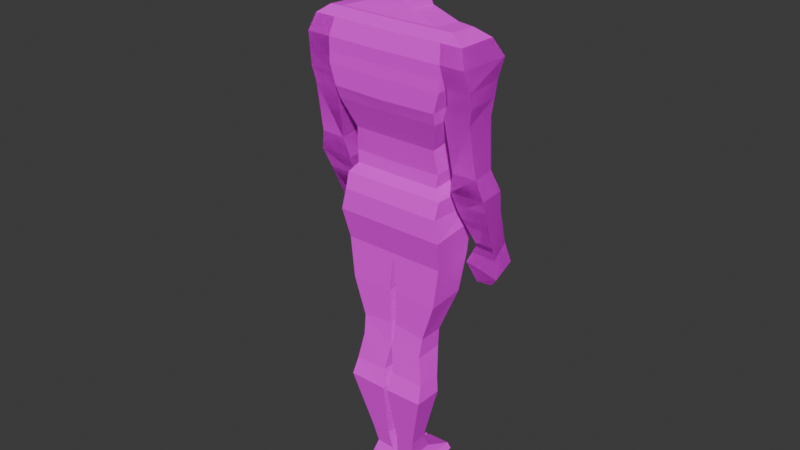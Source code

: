 # Source: character.blend  (saved by Blender 4.5.88; exported with 4.5.12 LTS)
import bpy
from mathutils import Matrix  # noqa: F401  (used for matrix-valued properties, if any)

bpy.ops.wm.read_factory_settings(use_empty=True)
scene = bpy.context.scene
scene.name = 'Scene'

# ---- collections
col_collection = bpy.data.collections.new('Collection'); scene.collection.children.link(col_collection)

# ---- images (referenced by path relative to the original .blend; pixels are not part of the script)
import os
ASSET_DIR = os.environ.get("B2B_ASSET_DIR", "")  # directory of the original .blend (textures are referenced by path, not embedded)
HERE = os.path.dirname(os.path.abspath(__file__))  # packed textures are extracted next to this script under _unpacked/

def load_image(name, relpath, width, height, colorspace="sRGB"):
    """Load a texture the original file referenced (path relative to the .blend, or extracted next to this script)."""
    p = next((c for c in (os.path.join(HERE, relpath), os.path.join(ASSET_DIR, relpath)) if relpath and os.path.exists(c)), "")
    if p:
        img = bpy.data.images.load(p, check_existing=True)
        img.name = name
    else:  # same state as the original file: an image datablock whose file is absent (Cycles renders it pink)
        img = bpy.data.images.new(name, width, height)
        img.source = "FILE"
        img.filepath = "//" + (relpath or name)
    img.colorspace_settings.name = colorspace
    return img
img_suit_jpg = load_image('suit.jpg', 'suit.jpg', 1024, 1024, 'sRGB')

# ---- materials (node trees are filled in below, after node groups)
mat_material = bpy.data.materials.new('Material')
mat_material.alpha_threshold = 0.0
mat_material.roughness = 0.5
mat_material.line_color = (0.0, 0.0, 0.0, 1.0)

# ---- node groups
ng_smooth_by_angle = bpy.data.node_groups.new('Smooth by Angle', 'GeometryNodeTree')
_s = ng_smooth_by_angle.interface.new_socket(name='Mesh', in_out='OUTPUT', socket_type='NodeSocketGeometry')
_s = ng_smooth_by_angle.interface.new_socket(name='Mesh', in_out='INPUT', socket_type='NodeSocketGeometry')
_s = ng_smooth_by_angle.interface.new_socket(name='Angle', in_out='INPUT', socket_type='NodeSocketFloat')
_s.subtype = 'ANGLE'
_s.default_value = 0.5236
_s.min_value = 0.0
_s.max_value = 3.142
_s.description = 'Maximum face angle for smooth edges'
_s = ng_smooth_by_angle.interface.new_socket(name='Ignore Sharpness', in_out='INPUT', socket_type='NodeSocketBool')
_s.force_non_field = True
ng_smooth_by_angle.description = 'Set the sharpness of mesh edges based on the angle between the neighboring faces'
ng_smooth_by_angle.is_modifier = True
_N = ng_smooth_by_angle.nodes; _L = ng_smooth_by_angle.links
n0 = _N.new('GeometryNodeSetShadeSmooth'); n0.name = 'Set Shade Smooth'; n0.location = (120, -80)
n0.domain = 'EDGE'
n1 = _N.new('GeometryNodeSetShadeSmooth'); n1.name = 'Set Shade Smooth.001'; n1.location = (300, -80)
n2 = _N.new('NodeGroupOutput'); n2.name = 'Group Output'; n2.location = (480, -80)
n3 = _N.new('GeometryNodeInputMeshEdgeAngle'); n3.name = 'Edge Angle'; n3.location = (-440, -240)
n4 = _N.new('NodeGroupInput'); n4.name = 'Group Input'; n4.location = (-80, -80)
n5 = _N.new('GeometryNodeInputEdgeSmooth'); n5.name = 'Is Edge Smooth'; n5.location = (-260, -120)
n6 = _N.new('GeometryNodeInputShadeSmooth'); n6.name = 'Is Shade Smooth'; n6.location = (-440, -397)
n7 = _N.new('FunctionNodeCompare'); n7.name = 'Compare'; n7.location = (-260, -260)
n7.operation = 'LESS_EQUAL'
n7.inputs[6].default_value = (0.0, 0.0, 0.0, 0.0)
n7.inputs[7].default_value = (0.0, 0.0, 0.0, 0.0)
n8 = _N.new('FunctionNodeBooleanMath'); n8.name = 'Boolean Math.001'; n8.location = (-80, -260)
n9 = _N.new('NodeGroupInput'); n9.name = 'Group Input.001'; n9.location = (-440, -329)
n10 = _N.new('NodeGroupInput'); n10.name = 'Group Input.002'; n10.location = (-259, -189)
n11 = _N.new('FunctionNodeBooleanMath'); n11.name = 'Boolean Math'; n11.location = (-80, -149)
n11.operation = 'OR'
n12 = _N.new('FunctionNodeBooleanMath'); n12.name = 'Boolean Math.002'; n12.location = (-260, -380)
n12.operation = 'OR'
n13 = _N.new('NodeGroupInput'); n13.name = 'Group Input.003'; n13.location = (-440, -460)
_L.new(n3.outputs[0], n7.inputs[0])
_L.new(n1.outputs[0], n2.inputs[0])
_L.new(n9.outputs[1], n7.inputs[1])
_L.new(n7.outputs[0], n8.inputs[0])
_L.new(n4.outputs[0], n0.inputs[0])
_L.new(n0.outputs[0], n1.inputs[0])
_L.new(n8.outputs[0], n0.inputs[2])
_L.new(n10.outputs[2], n11.inputs[1])
_L.new(n5.outputs[0], n11.inputs[0])
_L.new(n11.outputs[0], n0.inputs[1])
_L.new(n13.outputs[2], n12.inputs[1])
_L.new(n6.outputs[0], n12.inputs[0])
_L.new(n12.outputs[0], n8.inputs[1])
n2.is_active_output = True

# ---- material node trees
mat_material.use_nodes = True; mat_material.node_tree.nodes.clear()
_N = mat_material.node_tree.nodes; _L = mat_material.node_tree.links
n0 = _N.new('ShaderNodeOutputMaterial'); n0.name = 'Material Output'; n0.location = (200, 100)
n1 = _N.new('ShaderNodeBsdfPrincipled'); n1.name = 'Principled BSDF'; n1.location = (-200, 100)
n1.inputs[2].default_value = 1.0
n1.inputs[3].default_value = 1.45
n2 = _N.new('ShaderNodeTexImage'); n2.name = 'Image Texture'; n2.location = (-490, 80)
n2.image = img_suit_jpg
n2.interpolation = 'Closest'
_L.new(n1.outputs[0], n0.inputs[0])
_L.new(n2.outputs[0], n1.inputs[0])
n0.is_active_output = True

# ---- world
world_world = bpy.data.worlds.new('World'); scene.world = world_world
world_world.use_nodes = True; world_world.node_tree.nodes.clear()
_N = world_world.node_tree.nodes; _L = world_world.node_tree.links
n0 = _N.new('ShaderNodeOutputWorld'); n0.name = 'World Output'; n0.location = (200, 100)
n1 = _N.new('ShaderNodeBackground'); n1.name = 'Background'; n1.location = (-200, 100)
n1.inputs[0].default_value = (0.05088, 0.05088, 0.05088, 1.0)
_L.new(n1.outputs[0], n0.inputs[0])
n0.is_active_output = True
world_world.color = (0.05088, 0.05088, 0.05088)
world_world.sun_shadow_jitter_overblur = 0.0

# ---- meshes
me_cube = bpy.data.meshes.new('Cube')
me_cube.from_pydata([(0.1411, 0.107, 1.356), (0.3709, 0.09945, 1.225), (0.1411, -0.07088, 1.366), (0.3709, -0.1115, 1.237), (4.876e-09, -0.1115, 1.233), (-4.678e-09, 0.107, 1.366), (3.098e-09, -0.07088, 1.375), (-4.347e-09, 0.09945, 1.221), (0.4816, 0.09945, 1.214), (0.4816, -0.1115, 1.227), (4.876e-09, -0.1115, 1.223), (-4.347e-09, 0.09945, 1.211), (0.5804, 0.1609, 1.154), (0.5804, -0.1446, 1.16), (6.322e-09, -0.1446, 1.156), (-7.034e-09, 0.1609, 1.15), (0.6244, 0.2356, 1.026), (0.6244, -0.1768, 1.037), (7.728e-09, -0.1768, 1.033), (-1.03e-08, 0.2356, 1.022), (0.4439, -0.1768, 1.037), (0.4219, -0.1446, 1.16), (0.4219, 0.1609, 1.155), (0.4439, 0.2356, 1.026), (0.6189, 0.1772, 0.8961), (0.6447, -0.1451, 0.8906), (0.473, -0.1451, 0.8888), (0.4472, 0.1772, 0.8943), (7.645e-09, -0.1749, 0.9386), (-1.311e-08, 0.2999, 0.9166), (0.445, -0.1749, 0.9394), (0.445, 0.2999, 0.9174), (7.769e-09, -0.1777, 0.8539), (-1.378e-08, 0.3152, 0.8195), (0.4426, -0.1777, 0.8602), (0.4282, 0.3152, 0.8274), (7.645e-09, -0.1749, 0.7085), (-1.323e-08, 0.3028, 0.747), (0.4011, -0.1749, 0.718), (0.4083, 0.3028, 0.7533), (6.364e-09, -0.1456, 0.6275), (-1.278e-08, 0.2924, 0.6357), (0.3908, -0.1456, 0.6298), (0.3908, 0.2924, 0.6381), (6.364e-09, -0.1456, 0.6275), (-1.278e-08, 0.2924, 0.6339), (0.3908, -0.1456, 0.6298), (0.3908, 0.2924, 0.6403), (2.685e-09, -0.06143, 0.418), (-1.195e-08, 0.2734, 0.4601), (0.3188, -0.06143, 0.4188), (0.3188, 0.2734, 0.4642), (1.61e-09, -0.03684, 0.2394), (-1.27e-08, 0.2905, 0.2696), (0.3386, -0.03684, 0.2458), (0.3386, 0.2905, 0.276), (1.9e-09, -0.04346, 0.1524), (-1.249e-08, 0.2857, 0.1743), (0.3295, -0.04346, 0.1531), (0.3295, 0.2857, 0.1751), (3.685e-09, -0.08431, 0.08319), (-1.22e-08, 0.2791, 0.08243), (0.3848, -0.08431, 0.08392), (0.3848, 0.2791, 0.08316), (0.6241, 0.1469, 0.7942), (0.65, -0.1318, 0.7859), (0.475, -0.1318, 0.7863), (0.4491, 0.1469, 0.7946), (0.6301, 0.1047, 0.6761), (0.6301, -0.1139, 0.672), (0.4345, -0.1139, 0.6907), (0.4345, 0.1047, 0.6949), (0.6419, 0.1085, 0.3242), (0.6419, -0.04956, 0.3036), (0.4606, -0.04956, 0.2981), (0.4606, 0.1085, 0.3187), (0.6821, 0.1671, 0.1676), (0.6821, -0.02024, 0.1539), (0.4275, -0.02024, 0.1503), (0.4275, 0.1671, 0.1641), (0.6661, 0.2012, 0.01897), (0.6661, 0.04878, -0.004391), (0.4393, 0.04878, -0.007935), (0.4393, 0.2012, 0.01543), (0.6431, 0.2876, -0.2074), (0.6431, 0.1763, -0.3013), (0.5191, 0.1748, -0.2975), (0.5191, 0.2861, -0.2036), (0.6352, 0.3152, -0.2764), (0.6352, 0.2038, -0.3703), (0.4543, 0.2019, -0.3654), (0.4543, 0.3132, -0.2715), (0.6543, 0.369, -0.434), (0.6543, 0.208, -0.5118), (0.4056, 0.2059, -0.4545), (0.4056, 0.3456, -0.3526), (0.5831, 0.3681, -0.5075), (0.5831, 0.2591, -0.6014), (0.4413, 0.285, -0.6328), (0.4413, 0.3625, -0.5871), (5.257e-09, -0.1203, -0.03135), (-1.113e-08, 0.2545, -0.04699), (0.3816, -0.1203, -0.03062), (0.3816, 0.2545, -0.04626), (5.614e-09, -0.1284, -0.1895), (-9.87e-09, 0.2258, -0.1566), (0.4139, -0.1284, -0.1888), (0.4139, 0.2258, -0.1559), (3.4e-09, -0.07777, -0.4155), (-1.03e-08, 0.2356, -0.3965), (0.3861, -0.07777, -0.4148), (0.3861, 0.2356, -0.3958), (0.0276, -0.08268, -0.7106), (0.0276, 0.2002, -0.6914), (0.3499, -0.08268, -0.7184), (0.3499, 0.2002, -0.6992), (0.01996, -0.07892, -0.9686), (0.01996, 0.1105, -0.9686), (0.258, -0.07892, -1.001), (0.258, 0.1105, -1.001), (0.004504, -0.101, -1.156), (0.004504, 0.1113, -1.152), (0.2509, -0.101, -1.144), (0.2509, 0.1113, -1.141), (0.03604, -0.1309, -1.341), (0.03604, 0.05533, -1.35), (0.2895, -0.1309, -1.353), (0.2895, 0.05533, -1.362), (0.01742, -0.1727, -1.479), (0.01742, 0.0443, -1.48), (0.3055, -0.1727, -1.474), (0.3055, 0.0443, -1.476), (0.04143, -0.09074, -1.933), (0.04143, 0.04114, -1.933), (0.1844, -0.09074, -1.929), (0.1844, 0.04114, -1.929), (0.02143, -0.06237, -2.081), (0.02143, 0.1341, -2.088), (0.1598, -0.06237, -2.074), (0.1598, 0.1341, -2.081), (0.00485, -0.08365, -2.215), (0.00485, 0.3414, -2.214), (0.2143, -0.08365, -2.21), (0.2143, 0.3414, -2.209), (0.1729, -0.09089, 1.304), (0.1729, 0.1033, 1.293), (-4.515e-09, 0.1033, 1.295), (3.973e-09, -0.09089, 1.305), (0.1871, 0.3348, -2.165), (0.01314, 0.3348, -2.172), (0.1871, -0.08494, -2.158), (0.01314, -0.08494, -2.164), (-0.1411, 0.107, 1.356), (-0.3709, 0.09945, 1.225), (-0.1411, -0.07088, 1.366), (-0.3709, -0.1115, 1.237), (-0.4816, 0.09945, 1.214), (-0.4816, -0.1115, 1.227), (-0.5804, 0.1609, 1.154), (-0.5804, -0.1446, 1.16), (-0.6244, 0.2356, 1.026), (-0.6244, -0.1768, 1.037), (-0.4439, -0.1768, 1.037), (-0.4219, -0.1446, 1.16), (-0.4219, 0.1609, 1.155), (-0.4439, 0.2356, 1.026), (-0.6189, 0.1772, 0.8961), (-0.6447, -0.1451, 0.8906), (-0.473, -0.1451, 0.8888), (-0.4472, 0.1772, 0.8943), (-0.445, -0.1749, 0.9394), (-0.445, 0.2999, 0.9174), (-0.4426, -0.1777, 0.8602), (-0.4282, 0.3152, 0.8274), (-0.4011, -0.1749, 0.718), (-0.4083, 0.3028, 0.7533), (-0.3908, -0.1456, 0.6298), (-0.3908, 0.2924, 0.6381), (-0.3908, -0.1456, 0.6298), (-0.3908, 0.2924, 0.6403), (-0.3188, -0.06143, 0.4188), (-0.3188, 0.2734, 0.4642), (-0.3386, -0.03684, 0.2458), (-0.3386, 0.2905, 0.276), (-0.3295, -0.04346, 0.1531), (-0.3295, 0.2857, 0.1751), (-0.3848, -0.08431, 0.08392), (-0.3848, 0.2791, 0.08316), (-0.6241, 0.1469, 0.7942), (-0.65, -0.1318, 0.7859), (-0.475, -0.1318, 0.7863), (-0.4491, 0.1469, 0.7946), (-0.6301, 0.1047, 0.6761), (-0.6301, -0.1139, 0.672), (-0.4345, -0.1139, 0.6907), (-0.4345, 0.1047, 0.6949), (-0.6419, 0.1085, 0.3242), (-0.6419, -0.04956, 0.3036), (-0.4606, -0.04956, 0.2981), (-0.4606, 0.1085, 0.3187), (-0.6821, 0.1671, 0.1676), (-0.6821, -0.02024, 0.1539), (-0.4275, -0.02024, 0.1503), (-0.4275, 0.1671, 0.1641), (-0.6661, 0.2012, 0.01897), (-0.6661, 0.04878, -0.004391), (-0.4393, 0.04878, -0.007935), (-0.4393, 0.2012, 0.01543), (-0.6431, 0.2876, -0.2074), (-0.6431, 0.1763, -0.3013), (-0.5191, 0.1748, -0.2975), (-0.5191, 0.2861, -0.2036), (-0.6352, 0.3152, -0.2764), (-0.6352, 0.2038, -0.3703), (-0.4543, 0.2019, -0.3654), (-0.4543, 0.3132, -0.2715), (-0.6543, 0.369, -0.434), (-0.6543, 0.208, -0.5118), (-0.4056, 0.2059, -0.4545), (-0.4056, 0.3456, -0.3526), (-0.5831, 0.3681, -0.5075), (-0.5831, 0.2591, -0.6014), (-0.4413, 0.285, -0.6328), (-0.4413, 0.3625, -0.5871), (-0.3816, -0.1203, -0.03062), (-0.3816, 0.2545, -0.04626), (-0.4139, -0.1284, -0.1888), (-0.4139, 0.2258, -0.1559), (-0.3861, -0.07777, -0.4148), (-0.3861, 0.2356, -0.3958), (-0.0276, -0.08268, -0.7106), (-0.0276, 0.2002, -0.6914), (-0.3499, -0.08268, -0.7184), (-0.3499, 0.2002, -0.6992), (-0.01996, -0.07892, -0.9686), (-0.01996, 0.1105, -0.9686), (-0.258, -0.07892, -1.001), (-0.258, 0.1105, -1.001), (-0.004504, -0.101, -1.156), (-0.004504, 0.1113, -1.152), (-0.2509, -0.101, -1.144), (-0.2509, 0.1113, -1.141), (-0.03604, -0.1309, -1.341), (-0.03604, 0.05533, -1.35), (-0.2895, -0.1309, -1.353), (-0.2895, 0.05533, -1.362), (-0.01742, -0.1727, -1.479), (-0.01742, 0.0443, -1.48), (-0.3055, -0.1727, -1.474), (-0.3055, 0.0443, -1.476), (-0.04143, -0.09074, -1.933), (-0.04143, 0.04114, -1.933), (-0.1844, -0.09074, -1.929), (-0.1844, 0.04114, -1.929), (-0.02143, -0.06237, -2.081), (-0.02143, 0.1341, -2.088), (-0.1598, -0.06237, -2.074), (-0.1598, 0.1341, -2.081), (-0.00485, -0.08365, -2.215), (-0.00485, 0.3414, -2.214), (-0.2143, -0.08365, -2.21), (-0.2143, 0.3414, -2.209), (-0.1729, -0.09089, 1.304), (-0.1729, 0.1033, 1.293), (-0.1871, 0.3348, -2.165), (-0.01314, 0.3348, -2.172), (-0.1871, -0.08494, -2.158), (-0.01314, -0.08494, -2.164)], [], [(5, 6, 2, 0), (145, 0, 2, 144), (3, 4, 10, 9), (146, 5, 0, 145), (144, 2, 6, 147), (11, 8, 12, 22, 15), (7, 1, 8, 11), (1, 3, 9, 8), (12, 13, 17, 16), (9, 10, 14, 21, 13), (8, 9, 13, 12), (16, 17, 25, 24), (22, 12, 16, 23), (21, 14, 18, 20), (13, 21, 20, 17), (15, 22, 23, 19), (20, 18, 28, 30), (27, 24, 64, 67), (23, 16, 24, 27), (20, 23, 27, 26), (17, 20, 26, 25), (31, 30, 34, 35), (19, 23, 31, 29), (23, 20, 30, 31), (33, 35, 39, 37), (30, 28, 32, 34), (29, 31, 35, 33), (38, 36, 40, 42), (35, 34, 38, 39), (34, 32, 36, 38), (42, 40, 44, 46), (37, 39, 43, 41), (39, 38, 42, 43), (46, 44, 48, 50), (41, 43, 47, 45), (43, 42, 46, 47), (51, 50, 54, 55), (45, 47, 51, 49), (47, 46, 50, 51), (55, 54, 58, 59), (50, 48, 52, 54), (49, 51, 55, 53), (58, 56, 60, 62), (54, 52, 56, 58), (53, 55, 59, 57), (62, 60, 100, 102), (57, 59, 63, 61), (59, 58, 62, 63), (67, 64, 68, 71), (25, 26, 66, 65), (26, 27, 67, 66), (24, 25, 65, 64), (71, 68, 72, 75), (65, 66, 70, 69), (66, 67, 71, 70), (64, 65, 69, 68), (74, 75, 79, 78), (69, 70, 74, 73), (70, 71, 75, 74), (68, 69, 73, 72), (79, 76, 80, 83), (72, 73, 77, 76), (75, 72, 76, 79), (73, 74, 78, 77), (81, 82, 86, 85), (77, 78, 82, 81), (78, 79, 83, 82), (76, 77, 81, 80), (86, 87, 91, 90), (82, 83, 87, 86), (80, 81, 85, 84), (83, 80, 84, 87), (91, 88, 92, 95), (84, 85, 89, 88), (87, 84, 88, 91), (85, 86, 90, 89), (94, 95, 99, 98), (89, 90, 94, 93), (90, 91, 95, 94), (88, 89, 93, 92), (98, 99, 96, 97), (92, 93, 97, 96), (95, 92, 96, 99), (93, 94, 98, 97), (101, 103, 107, 105), (61, 63, 103, 101), (63, 62, 102, 103), (106, 104, 108, 110), (103, 102, 106, 107), (102, 100, 104, 106), (110, 108, 112, 114), (105, 107, 111, 109), (107, 106, 110, 111), (114, 112, 116, 118), (109, 111, 115, 113), (111, 110, 114, 115), (108, 109, 113, 112), (118, 116, 120, 122), (113, 115, 119, 117), (115, 114, 118, 119), (112, 113, 117, 116), (123, 122, 126, 127), (117, 119, 123, 121), (119, 118, 122, 123), (116, 117, 121, 120), (126, 124, 128, 130), (120, 121, 125, 124), (122, 120, 124, 126), (121, 123, 127, 125), (129, 131, 135, 133), (125, 127, 131, 129), (127, 126, 130, 131), (124, 125, 129, 128), (134, 132, 136, 138), (131, 130, 134, 135), (128, 129, 133, 132), (130, 128, 132, 134), (149, 148, 143, 141), (133, 135, 139, 137), (135, 134, 138, 139), (132, 133, 137, 136), (140, 141, 143, 142), (148, 150, 142, 143), (151, 149, 141, 140), (150, 151, 140, 142), (3, 144, 147, 4), (7, 146, 145, 1), (1, 145, 144, 3), (138, 136, 151, 150), (136, 137, 149, 151), (139, 138, 150, 148), (137, 139, 148, 149), (5, 152, 154, 6), (263, 262, 154, 152), (155, 157, 10, 4), (146, 263, 152, 5), (262, 147, 6, 154), (11, 15, 164, 158, 156), (7, 11, 156, 153), (153, 156, 157, 155), (158, 160, 161, 159), (157, 159, 163, 14, 10), (156, 158, 159, 157), (160, 166, 167, 161), (164, 165, 160, 158), (163, 162, 18, 14), (159, 161, 162, 163), (15, 19, 165, 164), (162, 170, 28, 18), (169, 191, 188, 166), (165, 169, 166, 160), (162, 168, 169, 165), (161, 167, 168, 162), (171, 173, 172, 170), (19, 29, 171, 165), (165, 171, 170, 162), (33, 37, 175, 173), (170, 172, 32, 28), (29, 33, 173, 171), (174, 176, 40, 36), (173, 175, 174, 172), (172, 174, 36, 32), (176, 178, 44, 40), (37, 41, 177, 175), (175, 177, 176, 174), (178, 180, 48, 44), (41, 45, 179, 177), (177, 179, 178, 176), (181, 183, 182, 180), (45, 49, 181, 179), (179, 181, 180, 178), (183, 185, 184, 182), (180, 182, 52, 48), (49, 53, 183, 181), (184, 186, 60, 56), (182, 184, 56, 52), (53, 57, 185, 183), (186, 224, 100, 60), (57, 61, 187, 185), (185, 187, 186, 184), (191, 195, 192, 188), (167, 189, 190, 168), (168, 190, 191, 169), (166, 188, 189, 167), (195, 199, 196, 192), (189, 193, 194, 190), (190, 194, 195, 191), (188, 192, 193, 189), (198, 202, 203, 199), (193, 197, 198, 194), (194, 198, 199, 195), (192, 196, 197, 193), (203, 207, 204, 200), (196, 200, 201, 197), (199, 203, 200, 196), (197, 201, 202, 198), (205, 209, 210, 206), (201, 205, 206, 202), (202, 206, 207, 203), (200, 204, 205, 201), (210, 214, 215, 211), (206, 210, 211, 207), (204, 208, 209, 205), (207, 211, 208, 204), (215, 219, 216, 212), (208, 212, 213, 209), (211, 215, 212, 208), (209, 213, 214, 210), (218, 222, 223, 219), (213, 217, 218, 214), (214, 218, 219, 215), (212, 216, 217, 213), (222, 221, 220, 223), (216, 220, 221, 217), (219, 223, 220, 216), (217, 221, 222, 218), (101, 105, 227, 225), (61, 101, 225, 187), (187, 225, 224, 186), (226, 228, 108, 104), (225, 227, 226, 224), (224, 226, 104, 100), (228, 232, 230, 108), (105, 109, 229, 227), (227, 229, 228, 226), (232, 236, 234, 230), (109, 231, 233, 229), (229, 233, 232, 228), (108, 230, 231, 109), (236, 240, 238, 234), (231, 235, 237, 233), (233, 237, 236, 232), (230, 234, 235, 231), (241, 245, 244, 240), (235, 239, 241, 237), (237, 241, 240, 236), (234, 238, 239, 235), (244, 248, 246, 242), (238, 242, 243, 239), (240, 244, 242, 238), (239, 243, 245, 241), (247, 251, 253, 249), (243, 247, 249, 245), (245, 249, 248, 244), (242, 246, 247, 243), (252, 256, 254, 250), (249, 253, 252, 248), (246, 250, 251, 247), (248, 252, 250, 246), (265, 259, 261, 264), (251, 255, 257, 253), (253, 257, 256, 252), (250, 254, 255, 251), (258, 260, 261, 259), (264, 261, 260, 266), (267, 258, 259, 265), (266, 260, 258, 267), (155, 4, 147, 262), (7, 153, 263, 146), (153, 155, 262, 263), (256, 266, 267, 254), (254, 267, 265, 255), (257, 264, 266, 256), (255, 265, 264, 257)])
_uv = me_cube.uv_layers.new(name='UVMap')
_uv.uv.foreach_set('vector', [0.5213, 0.7351, 0.4718, 0.7351, 0.4718, 0.7089, 0.5213, 0.7089, 0.5144, 0.7156, 0.5155, 0.7274, 0.4659, 0.7292, 0.4603, 0.7177, 0.3272, 0.5941, 0.4305, 0.5934, 0.4305, 0.5915, 0.2964, 0.5922, 0.5216, 0.7192, 0.5216, 0.7325, 0.4823, 0.7307, 0.4734, 0.7189, 0.4597, 0.7098, 0.4686, 0.7214, 0.5079, 0.7232, 0.5079, 0.7102, 0.5085, 0.5586, 0.5085, 0.4692, 0.5256, 0.4509, 0.5256, 0.4803, 0.5256, 0.5586, 0.4141, 0.6489, 0.3108, 0.6496, 0.28, 0.6477, 0.4141, 0.647, 0.5085, 0.4898, 0.4497, 0.4898, 0.4497, 0.4692, 0.5085, 0.4692, 0.3977, 0.6339, 0.3126, 0.6349, 0.3036, 0.6121, 0.4185, 0.61, 0.3407, 0.5675, 0.4748, 0.5669, 0.4748, 0.5544, 0.3573, 0.5552, 0.3131, 0.5551, 0.5085, 0.4692, 0.4497, 0.4692, 0.4405, 0.4509, 0.5256, 0.4509, 0.4185, 0.61, 0.3036, 0.6121, 0.3124, 0.585, 0.4022, 0.586, 0.281, 0.5917, 0.2369, 0.5916, 0.2246, 0.5677, 0.2749, 0.5678, 0.3171, 0.5934, 0.4345, 0.595, 0.4356, 0.5722, 0.312, 0.5704, 0.3451, 0.5551, 0.3893, 0.5552, 0.3831, 0.5323, 0.3329, 0.5323, 0.5071, 0.6695, 0.3022, 0.6709, 0.2915, 0.6292, 0.5071, 0.6279, 0.312, 0.5704, 0.4356, 0.5722, 0.4364, 0.5547, 0.3125, 0.5523, 0.274, 0.5434, 0.2262, 0.5437, 0.2247, 0.5248, 0.2734, 0.5248, 0.2749, 0.5678, 0.2246, 0.5677, 0.2262, 0.5437, 0.274, 0.5434, 0.306, 0.6029, 0.4209, 0.6008, 0.4046, 0.5764, 0.3149, 0.5753, 0.3329, 0.5815, 0.3831, 0.5815, 0.375, 0.554, 0.3272, 0.5543, 0.4486, 0.5462, 0.3164, 0.5503, 0.3156, 0.5356, 0.4529, 0.5295, 0.5071, 0.6415, 0.2915, 0.6429, 0.291, 0.6077, 0.5071, 0.6074, 0.4307, 0.5664, 0.3159, 0.5684, 0.3164, 0.5503, 0.4486, 0.5462, 0.5071, 0.576, 0.2991, 0.5786, 0.3088, 0.5545, 0.5071, 0.5525, 0.3125, 0.5523, 0.4364, 0.5547, 0.4371, 0.5389, 0.3139, 0.5376, 0.5071, 0.6074, 0.291, 0.6077, 0.2991, 0.5786, 0.5071, 0.576, 0.3266, 0.5114, 0.4384, 0.512, 0.4391, 0.4969, 0.3303, 0.4951, 0.4529, 0.5295, 0.3156, 0.5356, 0.3164, 0.5092, 0.4494, 0.5157, 0.3139, 0.5376, 0.4371, 0.5389, 0.4384, 0.512, 0.3266, 0.5114, 0.4402, 0.4861, 0.4402, 0.5586, 0.4402, 0.5586, 0.4402, 0.4861, 0.5071, 0.5525, 0.3088, 0.5545, 0.3173, 0.5172, 0.5071, 0.5165, 0.4494, 0.5157, 0.3164, 0.5092, 0.3246, 0.4928, 0.4465, 0.4943, 0.3303, 0.4951, 0.4391, 0.4969, 0.4409, 0.4581, 0.3521, 0.4564, 0.5622, 0.5586, 0.5622, 0.4861, 0.5622, 0.4861, 0.5622, 0.5586, 0.5622, 0.4861, 0.4402, 0.4861, 0.4402, 0.4861, 0.5622, 0.4861, 0.4413, 0.4618, 0.348, 0.4536, 0.3549, 0.4215, 0.446, 0.4271, 0.5071, 0.5165, 0.3173, 0.5172, 0.3523, 0.4605, 0.5071, 0.4602, 0.4465, 0.4943, 0.3246, 0.4928, 0.348, 0.4536, 0.4413, 0.4618, 0.4312, 0.4616, 0.3401, 0.456, 0.3382, 0.4387, 0.4299, 0.4428, 0.3521, 0.4564, 0.4409, 0.4581, 0.4424, 0.4249, 0.3481, 0.4242, 0.5071, 0.4602, 0.3523, 0.4605, 0.3427, 0.4, 0.5071, 0.3979, 0.3514, 0.407, 0.4432, 0.4087, 0.4438, 0.3959, 0.3366, 0.3938, 0.3481, 0.4242, 0.4424, 0.4249, 0.4432, 0.4087, 0.3514, 0.407, 0.5071, 0.3979, 0.3427, 0.4, 0.3471, 0.3673, 0.5071, 0.3671, 0.3366, 0.3938, 0.4438, 0.3959, 0.4447, 0.3747, 0.3385, 0.3726, 0.5071, 0.3671, 0.3471, 0.3673, 0.3202, 0.3375, 0.5071, 0.3373, 0.5603, 0.5478, 0.4687, 0.5437, 0.4573, 0.5309, 0.5585, 0.5308, 0.2734, 0.5248, 0.2247, 0.5248, 0.223, 0.5028, 0.2775, 0.5063, 0.3272, 0.5543, 0.375, 0.554, 0.3745, 0.535, 0.3258, 0.5349, 0.3149, 0.5753, 0.4046, 0.5764, 0.3962, 0.5579, 0.3186, 0.5563, 0.4022, 0.586, 0.3124, 0.585, 0.3161, 0.5655, 0.3938, 0.5671, 0.2775, 0.5063, 0.223, 0.5028, 0.2197, 0.4375, 0.2702, 0.4365, 0.3258, 0.5349, 0.3745, 0.535, 0.3858, 0.5172, 0.3313, 0.5138, 0.3284, 0.6006, 0.406, 0.6022, 0.3943, 0.5836, 0.3334, 0.5829, 0.3938, 0.5671, 0.3161, 0.5655, 0.3211, 0.5444, 0.382, 0.5452, 0.3415, 0.4657, 0.3855, 0.4695, 0.4018, 0.4408, 0.3496, 0.4382, 0.3313, 0.5138, 0.3858, 0.5172, 0.3785, 0.4443, 0.328, 0.4454, 0.3236, 0.5386, 0.3844, 0.5393, 0.3855, 0.4695, 0.3415, 0.4657, 0.382, 0.5452, 0.3211, 0.5444, 0.339, 0.476, 0.3831, 0.4798, 0.2795, 0.4078, 0.2086, 0.4084, 0.213, 0.3808, 0.2762, 0.3802, 0.3645, 0.5631, 0.3205, 0.5593, 0.3286, 0.5315, 0.3808, 0.5341, 0.2702, 0.4365, 0.2197, 0.4375, 0.2086, 0.4084, 0.2795, 0.4078, 0.4092, 0.5717, 0.4597, 0.5707, 0.4689, 0.5432, 0.398, 0.5439, 0.4025, 0.5145, 0.4656, 0.5138, 0.4434, 0.4601, 0.4089, 0.4594, 0.398, 0.5439, 0.4689, 0.5432, 0.4656, 0.5138, 0.4025, 0.5145, 0.3496, 0.4382, 0.4018, 0.4408, 0.4113, 0.4132, 0.3689, 0.4089, 0.3808, 0.5341, 0.3286, 0.5315, 0.3479, 0.5021, 0.3903, 0.5065, 0.7223, 0.208, 0.7629, 0.2082, 0.7566, 0.1953, 0.716, 0.1951, 0.3689, 0.4089, 0.4113, 0.4132, 0.435, 0.3725, 0.4039, 0.3551, 0.3903, 0.5065, 0.3479, 0.5021, 0.3834, 0.447, 0.4144, 0.4644, 0.4656, 0.5182, 0.4025, 0.5188, 0.4089, 0.4768, 0.4434, 0.4775, 0.3013, 0.1693, 0.2509, 0.1684, 0.2456, 0.1392, 0.3149, 0.1543, 0.2903, 0.2038, 0.2497, 0.2027, 0.244, 0.1895, 0.2845, 0.1905, 0.2844, 0.2043, 0.2498, 0.2036, 0.252, 0.1908, 0.3024, 0.1917, 0.2378, 0.2026, 0.2724, 0.2033, 0.2904, 0.1907, 0.24, 0.1898, 0.7165, 0.1447, 0.7554, 0.1636, 0.7601, 0.12, 0.7386, 0.1115, 0.2467, 0.1603, 0.2919, 0.1611, 0.3041, 0.1463, 0.242, 0.1367, 0.7154, 0.1612, 0.7464, 0.1786, 0.7554, 0.1636, 0.7165, 0.1447, 0.28, 0.1643, 0.2489, 0.1469, 0.2501, 0.1206, 0.2949, 0.135, 0.2716, 0.177, 0.2931, 0.177, 0.2947, 0.1507, 0.2643, 0.1507, 0.2949, 0.135, 0.2501, 0.1206, 0.2643, 0.104, 0.2947, 0.1214, 0.3032, 0.1572, 0.2382, 0.1425, 0.2537, 0.1284, 0.2932, 0.1136, 0.242, 0.1367, 0.3041, 0.1463, 0.2952, 0.1166, 0.2598, 0.1218, 0.5071, 0.2954, 0.3218, 0.2956, 0.3061, 0.2601, 0.5071, 0.2599, 0.5071, 0.3373, 0.3202, 0.3375, 0.3218, 0.2956, 0.5071, 0.2954, 0.5585, 0.5308, 0.4573, 0.5309, 0.4473, 0.5096, 0.5517, 0.5067, 0.3546, 0.4179, 0.4699, 0.4178, 0.4699, 0.3758, 0.3623, 0.376, 0.5517, 0.5067, 0.4473, 0.5096, 0.445, 0.4803, 0.5437, 0.4864, 0.3385, 0.3726, 0.4447, 0.3747, 0.4461, 0.3453, 0.3309, 0.3431, 0.3583, 0.1714, 0.3974, 0.2382, 0.4712, 0.2136, 0.4408, 0.1573, 0.5071, 0.2599, 0.3061, 0.2601, 0.3196, 0.1824, 0.5071, 0.1822, 0.4255, 0.424, 0.3269, 0.4179, 0.341, 0.376, 0.4283, 0.3795, 0.4905, 0.3819, 0.5803, 0.3834, 0.5824, 0.3355, 0.5161, 0.3295, 0.489, 0.1804, 0.3292, 0.1806, 0.3442, 0.09691, 0.4775, 0.09906, 0.3943, 0.2059, 0.3282, 0.1677, 0.3785, 0.1224, 0.4378, 0.1572, 0.4728, 0.2657, 0.5478, 0.2584, 0.5249, 0.2131, 0.457, 0.2194, 0.5161, 0.3295, 0.5824, 0.3355, 0.5867, 0.3007, 0.5181, 0.3028, 0.6304, 0.1694, 0.5406, 0.1679, 0.5662, 0.112, 0.6325, 0.1179, 0.5001, 0.199, 0.4213, 0.1954, 0.4224, 0.143, 0.4751, 0.143, 0.457, 0.2194, 0.5249, 0.2131, 0.4899, 0.1724, 0.4452, 0.1786, 0.4753, 0.1169, 0.4162, 0.1163, 0.4079, 0.07758, 0.4597, 0.07588, 0.641, 0.2027, 0.5747, 0.1967, 0.5767, 0.1707, 0.6453, 0.1686, 0.4751, 0.143, 0.4224, 0.143, 0.4162, 0.1163, 0.4753, 0.1169, 0.4452, 0.1786, 0.4899, 0.1724, 0.4811, 0.1434, 0.4307, 0.1499, 0.5073, 0.2641, 0.5779, 0.2664, 0.5831, 0.2407, 0.5029, 0.2416, 0.4307, 0.1499, 0.4811, 0.1434, 0.4581, 0.1141, 0.4145, 0.1217, 0.5181, 0.3028, 0.5867, 0.3007, 0.5779, 0.2664, 0.5073, 0.2641, 0.6453, 0.1686, 0.5767, 0.1707, 0.5659, 0.1296, 0.6365, 0.1319, 0.6417, 0.1077, 0.5615, 0.1085, 0.5952, 0.02431, 0.635, 0.02356, 0.6365, 0.1319, 0.5659, 0.1296, 0.5615, 0.1085, 0.6417, 0.1077, 0.4597, 0.07588, 0.4079, 0.07758, 0.3962, 0.05502, 0.4567, 0.0548, 0.4145, 0.1217, 0.4581, 0.1141, 0.449, 0.09394, 0.3978, 0.1013, 0.5366, 0.1571, 0.5764, 0.1564, 0.582, 0.1289, 0.5435, 0.1303, 0.4931, 0.2413, 0.4327, 0.2416, 0.4555, 0.1571, 0.4922, 0.1571, 0.3978, 0.1013, 0.449, 0.09394, 0.4258, 0.02262, 0.3947, 0.02697, 0.5029, 0.2416, 0.5831, 0.2407, 0.5764, 0.1564, 0.5366, 0.1571, 0.5843, 0.1121, 0.5359, 0.1133, 0.5283, 0.1053, 0.5866, 0.1042, 0.5764, 0.1564, 0.5366, 0.1571, 0.5435, 0.129, 0.582, 0.1276, 0.4922, 0.1571, 0.4555, 0.1571, 0.4634, 0.1303, 0.5181, 0.129, 0.4555, 0.1564, 0.4922, 0.1564, 0.5181, 0.1276, 0.4634, 0.1289, 0.4575, 0.5577, 0.5758, 0.5577, 0.5758, 0.5189, 0.4575, 0.5189, 0.4864, 0.1236, 0.3695, 0.125, 0.3699, 0.1154, 0.4883, 0.1156, 0.4571, 0.1135, 0.574, 0.1121, 0.5758, 0.1042, 0.4575, 0.104, 0.5359, 0.1147, 0.5843, 0.1135, 0.5866, 0.104, 0.5283, 0.105, 0.3272, 0.5941, 0.3823, 0.6064, 0.4305, 0.6068, 0.4305, 0.5934, 0.4014, 0.6626, 0.4014, 0.6762, 0.3533, 0.6759, 0.2982, 0.6633, 0.5085, 0.4898, 0.5095, 0.5265, 0.4555, 0.5265, 0.4497, 0.4898, 0.5435, 0.1303, 0.582, 0.1289, 0.5843, 0.1135, 0.5359, 0.1147, 0.4634, 0.1289, 0.5181, 0.1276, 0.574, 0.1121, 0.4571, 0.1135, 0.4305, 0.1393, 0.3758, 0.1406, 0.3695, 0.125, 0.4864, 0.1236, 0.5181, 0.5547, 0.5181, 0.529, 0.574, 0.5239, 0.574, 0.5562, 0.5213, 0.7351, 0.5213, 0.7089, 0.4718, 0.7089, 0.4718, 0.7351, 0.5144, 0.7156, 0.4603, 0.7177, 0.4659, 0.7292, 0.5155, 0.7274, 0.3272, 0.5941, 0.2964, 0.5922, 0.4305, 0.5915, 0.4305, 0.5934, 0.5216, 0.7192, 0.4734, 0.7189, 0.4823, 0.7307, 0.5216, 0.7325, 0.4597, 0.7098, 0.5079, 0.7102, 0.5079, 0.7232, 0.4686, 0.7214, 0.5085, 0.5586, 0.5256, 0.5586, 0.5256, 0.4803, 0.5256, 0.4509, 0.5085, 0.4692, 0.4141, 0.6489, 0.4141, 0.647, 0.28, 0.6477, 0.3108, 0.6496, 0.5085, 0.4898, 0.5085, 0.4692, 0.4497, 0.4692, 0.4497, 0.4898, 0.3977, 0.6339, 0.4185, 0.61, 0.3036, 0.6121, 0.3126, 0.6349, 0.3407, 0.5675, 0.3131, 0.5551, 0.3573, 0.5552, 0.4748, 0.5544, 0.4748, 0.5669, 0.5085, 0.4692, 0.5256, 0.4509, 0.4405, 0.4509, 0.4497, 0.4692, 0.4185, 0.61, 0.4022, 0.586, 0.3124, 0.585, 0.3036, 0.6121, 0.281, 0.5917, 0.2749, 0.5678, 0.2246, 0.5677, 0.2369, 0.5916, 0.3171, 0.5934, 0.312, 0.5704, 0.4356, 0.5722, 0.4345, 0.595, 0.3451, 0.5551, 0.3329, 0.5323, 0.3831, 0.5323, 0.3893, 0.5552, 0.5071, 0.6695, 0.5071, 0.6279, 0.2915, 0.6292, 0.3022, 0.6709, 0.312, 0.5704, 0.3125, 0.5523, 0.4364, 0.5547, 0.4356, 0.5722, 0.274, 0.5434, 0.2734, 0.5248, 0.2247, 0.5248, 0.2262, 0.5437, 0.2749, 0.5678, 0.274, 0.5434, 0.2262, 0.5437, 0.2246, 0.5677, 0.306, 0.6029, 0.3149, 0.5753, 0.4046, 0.5764, 0.4209, 0.6008, 0.3329, 0.5815, 0.3272, 0.5543, 0.375, 0.554, 0.3831, 0.5815, 0.4486, 0.5462, 0.4529, 0.5295, 0.3156, 0.5356, 0.3164, 0.5503, 0.5071, 0.6415, 0.5071, 0.6074, 0.291, 0.6077, 0.2915, 0.6429, 0.4307, 0.5664, 0.4486, 0.5462, 0.3164, 0.5503, 0.3159, 0.5684, 0.5071, 0.576, 0.5071, 0.5525, 0.3088, 0.5545, 0.2991, 0.5786, 0.3125, 0.5523, 0.3139, 0.5376, 0.4371, 0.5389, 0.4364, 0.5547, 0.5071, 0.6074, 0.5071, 0.576, 0.2991, 0.5786, 0.291, 0.6077, 0.3266, 0.5114, 0.3303, 0.4951, 0.4391, 0.4969, 0.4384, 0.512, 0.4529, 0.5295, 0.4494, 0.5157, 0.3164, 0.5092, 0.3156, 0.5356, 0.3139, 0.5376, 0.3266, 0.5114, 0.4384, 0.512, 0.4371, 0.5389, 0.4402, 0.4861, 0.4402, 0.4861, 0.4402, 0.5586, 0.4402, 0.5586, 0.5071, 0.5525, 0.5071, 0.5165, 0.3173, 0.5172, 0.3088, 0.5545, 0.4494, 0.5157, 0.4465, 0.4943, 0.3246, 0.4928, 0.3164, 0.5092, 0.3303, 0.4951, 0.3521, 0.4564, 0.4409, 0.4581, 0.4391, 0.4969, 0.5622, 0.5586, 0.5622, 0.5586, 0.5622, 0.4861, 0.5622, 0.4861, 0.5622, 0.4861, 0.5622, 0.4861, 0.4402, 0.4861, 0.4402, 0.4861, 0.4413, 0.4618, 0.446, 0.4271, 0.3549, 0.4215, 0.348, 0.4536, 0.5071, 0.5165, 0.5071, 0.4602, 0.3523, 0.4605, 0.3173, 0.5172, 0.4465, 0.4943, 0.4413, 0.4618, 0.348, 0.4536, 0.3246, 0.4928, 0.4312, 0.4616, 0.4299, 0.4428, 0.3382, 0.4387, 0.3401, 0.456, 0.3521, 0.4564, 0.3481, 0.4242, 0.4424, 0.4249, 0.4409, 0.4581, 0.5071, 0.4602, 0.5071, 0.3979, 0.3427, 0.4, 0.3523, 0.4605, 0.3514, 0.407, 0.3366, 0.3938, 0.4438, 0.3959, 0.4432, 0.4087, 0.3481, 0.4242, 0.3514, 0.407, 0.4432, 0.4087, 0.4424, 0.4249, 0.5071, 0.3979, 0.5071, 0.3671, 0.3471, 0.3673, 0.3427, 0.4, 0.3366, 0.3938, 0.3385, 0.3726, 0.4447, 0.3747, 0.4438, 0.3959, 0.5071, 0.3671, 0.5071, 0.3373, 0.3202, 0.3375, 0.3471, 0.3673, 0.5603, 0.5478, 0.5585, 0.5308, 0.4573, 0.5309, 0.4687, 0.5437, 0.2734, 0.5248, 0.2775, 0.5063, 0.223, 0.5028, 0.2247, 0.5248, 0.3272, 0.5543, 0.3258, 0.5349, 0.3745, 0.535, 0.375, 0.554, 0.3149, 0.5753, 0.3186, 0.5563, 0.3962, 0.5579, 0.4046, 0.5764, 0.4022, 0.586, 0.3938, 0.5671, 0.3161, 0.5655, 0.3124, 0.585, 0.2775, 0.5063, 0.2702, 0.4365, 0.2197, 0.4375, 0.223, 0.5028, 0.3258, 0.5349, 0.3313, 0.5138, 0.3858, 0.5172, 0.3745, 0.535, 0.3284, 0.6006, 0.3334, 0.5829, 0.3943, 0.5836, 0.406, 0.6022, 0.3938, 0.5671, 0.382, 0.5452, 0.3211, 0.5444, 0.3161, 0.5655, 0.3415, 0.4657, 0.3496, 0.4382, 0.4018, 0.4408, 0.3855, 0.4695, 0.3313, 0.5138, 0.328, 0.4454, 0.3785, 0.4443, 0.3858, 0.5172, 0.3236, 0.5386, 0.3415, 0.4657, 0.3855, 0.4695, 0.3844, 0.5393, 0.382, 0.5452, 0.3831, 0.4798, 0.339, 0.476, 0.3211, 0.5444, 0.2795, 0.4078, 0.2762, 0.3802, 0.213, 0.3808, 0.2086, 0.4084, 0.3645, 0.5631, 0.3808, 0.5341, 0.3286, 0.5315, 0.3205, 0.5593, 0.2702, 0.4365, 0.2795, 0.4078, 0.2086, 0.4084, 0.2197, 0.4375, 0.4092, 0.5717, 0.398, 0.5439, 0.4689, 0.5432, 0.4597, 0.5707, 0.4025, 0.5145, 0.4089, 0.4594, 0.4434, 0.4601, 0.4656, 0.5138, 0.398, 0.5439, 0.4025, 0.5145, 0.4656, 0.5138, 0.4689, 0.5432, 0.3496, 0.4382, 0.3689, 0.4089, 0.4113, 0.4132, 0.4018, 0.4408, 0.3808, 0.5341, 0.3903, 0.5065, 0.3479, 0.5021, 0.3286, 0.5315, 0.7223, 0.208, 0.716, 0.1951, 0.7566, 0.1953, 0.7629, 0.2082, 0.3689, 0.4089, 0.4039, 0.3551, 0.435, 0.3725, 0.4113, 0.4132, 0.3903, 0.5065, 0.4144, 0.4644, 0.3834, 0.447, 0.3479, 0.5021, 0.4656, 0.5182, 0.4434, 0.4775, 0.4089, 0.4768, 0.4025, 0.5188, 0.3013, 0.1693, 0.3149, 0.1543, 0.2456, 0.1392, 0.2509, 0.1684, 0.2903, 0.2038, 0.2845, 0.1905, 0.244, 0.1895, 0.2497, 0.2027, 0.2844, 0.2043, 0.3024, 0.1917, 0.252, 0.1908, 0.2498, 0.2036, 0.2378, 0.2026, 0.24, 0.1898, 0.2904, 0.1907, 0.2724, 0.2033, 0.7165, 0.1447, 0.7386, 0.1115, 0.7601, 0.12, 0.7554, 0.1636, 0.2467, 0.1603, 0.242, 0.1367, 0.3041, 0.1463, 0.2919, 0.1611, 0.7154, 0.1612, 0.7165, 0.1447, 0.7554, 0.1636, 0.7464, 0.1786, 0.28, 0.1643, 0.2949, 0.135, 0.2501, 0.1206, 0.2489, 0.1469, 0.2716, 0.177, 0.2643, 0.1507, 0.2947, 0.1507, 0.2931, 0.177, 0.2949, 0.135, 0.2947, 0.1214, 0.2643, 0.104, 0.2501, 0.1206, 0.3032, 0.1572, 0.2932, 0.1136, 0.2537, 0.1284, 0.2382, 0.1425, 0.242, 0.1367, 0.2598, 0.1218, 0.2952, 0.1166, 0.3041, 0.1463, 0.5071, 0.2954, 0.5071, 0.2599, 0.3061, 0.2601, 0.3218, 0.2956, 0.5071, 0.3373, 0.5071, 0.2954, 0.3218, 0.2956, 0.3202, 0.3375, 0.5585, 0.5308, 0.5517, 0.5067, 0.4473, 0.5096, 0.4573, 0.5309, 0.3546, 0.4179, 0.3623, 0.376, 0.4699, 0.3758, 0.4699, 0.4178, 0.5517, 0.5067, 0.5437, 0.4864, 0.445, 0.4803, 0.4473, 0.5096, 0.3385, 0.3726, 0.3309, 0.3431, 0.4461, 0.3453, 0.4447, 0.3747, 0.3583, 0.1714, 0.4408, 0.1573, 0.4712, 0.2136, 0.3974, 0.2382, 0.5071, 0.2599, 0.5071, 0.1822, 0.3196, 0.1824, 0.3061, 0.2601, 0.4255, 0.424, 0.4283, 0.3795, 0.341, 0.376, 0.3269, 0.4179, 0.4905, 0.3819, 0.5161, 0.3295, 0.5824, 0.3355, 0.5803, 0.3834, 0.489, 0.1804, 0.4775, 0.09906, 0.3442, 0.09691, 0.3292, 0.1806, 0.3943, 0.2059, 0.4378, 0.1572, 0.3785, 0.1224, 0.3282, 0.1677, 0.4728, 0.2657, 0.457, 0.2194, 0.5249, 0.2131, 0.5478, 0.2584, 0.5161, 0.3295, 0.5181, 0.3028, 0.5867, 0.3007, 0.5824, 0.3355, 0.6304, 0.1694, 0.6325, 0.1179, 0.5662, 0.112, 0.5406, 0.1679, 0.5001, 0.199, 0.4751, 0.143, 0.4224, 0.143, 0.4213, 0.1954, 0.457, 0.2194, 0.4452, 0.1786, 0.4899, 0.1724, 0.5249, 0.2131, 0.4753, 0.1169, 0.4597, 0.07588, 0.4079, 0.07758, 0.4162, 0.1163, 0.641, 0.2027, 0.6453, 0.1686, 0.5767, 0.1707, 0.5747, 0.1967, 0.4751, 0.143, 0.4753, 0.1169, 0.4162, 0.1163, 0.4224, 0.143, 0.4452, 0.1786, 0.4307, 0.1499, 0.4811, 0.1434, 0.4899, 0.1724, 0.5073, 0.2641, 0.5029, 0.2416, 0.5831, 0.2407, 0.5779, 0.2664, 0.4307, 0.1499, 0.4145, 0.1217, 0.4581, 0.1141, 0.4811, 0.1434, 0.5181, 0.3028, 0.5073, 0.2641, 0.5779, 0.2664, 0.5867, 0.3007, 0.6453, 0.1686, 0.6365, 0.1319, 0.5659, 0.1296, 0.5767, 0.1707, 0.6417, 0.1077, 0.635, 0.02356, 0.5952, 0.02431, 0.5615, 0.1085, 0.6365, 0.1319, 0.6417, 0.1077, 0.5615, 0.1085, 0.5659, 0.1296, 0.4597, 0.07588, 0.4567, 0.0548, 0.3962, 0.05502, 0.4079, 0.07758, 0.4145, 0.1217, 0.3978, 0.1013, 0.449, 0.09394, 0.4581, 0.1141, 0.5366, 0.1571, 0.5435, 0.1303, 0.582, 0.1289, 0.5764, 0.1564, 0.4931, 0.2413, 0.4922, 0.1571, 0.4555, 0.1571, 0.4327, 0.2416, 0.3978, 0.1013, 0.3947, 0.02697, 0.4258, 0.02262, 0.449, 0.09394, 0.5029, 0.2416, 0.5366, 0.1571, 0.5764, 0.1564, 0.5831, 0.2407, 0.5843, 0.1121, 0.5866, 0.1042, 0.5283, 0.1053, 0.5359, 0.1133, 0.5764, 0.1564, 0.582, 0.1276, 0.5435, 0.129, 0.5366, 0.1571, 0.4922, 0.1571, 0.5181, 0.129, 0.4634, 0.1303, 0.4555, 0.1571, 0.4555, 0.1564, 0.4634, 0.1289, 0.5181, 0.1276, 0.4922, 0.1564, 0.4575, 0.5577, 0.4575, 0.5189, 0.5758, 0.5189, 0.5758, 0.5577, 0.4864, 0.1236, 0.4883, 0.1156, 0.3699, 0.1154, 0.3695, 0.125, 0.4571, 0.1135, 0.4575, 0.104, 0.5758, 0.1042, 0.574, 0.1121, 0.5359, 0.1147, 0.5283, 0.105, 0.5866, 0.104, 0.5843, 0.1135, 0.3272, 0.5941, 0.4305, 0.5934, 0.4305, 0.6068, 0.3823, 0.6064, 0.4014, 0.6626, 0.2982, 0.6633, 0.3533, 0.6759, 0.4014, 0.6762, 0.5085, 0.4898, 0.4497, 0.4898, 0.4555, 0.5265, 0.5095, 0.5265, 0.5435, 0.1303, 0.5359, 0.1147, 0.5843, 0.1135, 0.582, 0.1289, 0.4634, 0.1289, 0.4571, 0.1135, 0.574, 0.1121, 0.5181, 0.1276, 0.4305, 0.1393, 0.4864, 0.1236, 0.3695, 0.125, 0.3758, 0.1406, 0.5181, 0.5547, 0.574, 0.5562, 0.574, 0.5239, 0.5181, 0.529])
me_cube.materials.append(mat_material)
me_cube.use_mirror_vertex_groups = False
me_cube.update()
me_cube_001 = bpy.data.meshes.new('Cube.001')
me_cube_001.from_pydata([(0.5804, 0.1609, 1.154), (0.5804, -0.1446, 1.16), (0.6244, 0.2356, 1.026), (0.6244, -0.1768, 1.037), (0.4439, -0.1768, 1.037), (0.4219, -0.1446, 1.16), (0.4219, 0.1609, 1.155), (0.4439, 0.2356, 1.026), (0.6189, 0.1772, 0.8961), (0.6447, -0.1451, 0.8906), (0.473, -0.1451, 0.8888), (0.4472, 0.1772, 0.8943), (0.6241, 0.1469, 0.7942), (0.65, -0.1318, 0.7859), (0.475, -0.1318, 0.7863), (0.4491, 0.1469, 0.7946), (0.6301, 0.1047, 0.6761), (0.6301, -0.1139, 0.672), (0.4345, -0.1139, 0.6907), (0.4345, 0.1047, 0.6949), (0.6419, 0.1085, 0.3242), (0.6419, -0.04956, 0.3036), (0.4606, -0.04956, 0.2981), (0.4606, 0.1085, 0.3187), (0.6821, 0.1671, 0.1676), (0.6821, -0.02024, 0.1539), (0.4275, -0.02024, 0.1503), (0.4275, 0.1671, 0.1641), (0.6661, 0.2012, 0.01897), (0.6661, 0.04878, -0.004391), (0.4393, 0.04878, -0.007935), (0.4393, 0.2012, 0.01543), (0.6431, 0.2876, -0.2074), (0.6431, 0.1763, -0.3013), (0.5191, 0.1748, -0.2975), (0.5191, 0.2861, -0.2036), (0.6352, 0.3152, -0.2764), (0.6352, 0.2038, -0.3703), (0.4543, 0.2019, -0.3654), (0.4543, 0.3132, -0.2715), (0.6543, 0.369, -0.434), (0.6543, 0.208, -0.5118), (0.4056, 0.2059, -0.4545), (0.4056, 0.3456, -0.3526), (0.5831, 0.3681, -0.5075), (0.5831, 0.2591, -0.6014), (0.4413, 0.285, -0.6328), (0.4413, 0.3625, -0.5871), (-0.5804, 0.1609, 1.154), (-0.5804, -0.1446, 1.16), (-0.6244, 0.2356, 1.026), (-0.6244, -0.1768, 1.037), (-0.4439, -0.1768, 1.037), (-0.4219, -0.1446, 1.16), (-0.4219, 0.1609, 1.155), (-0.4439, 0.2356, 1.026), (-0.6189, 0.1772, 0.8961), (-0.6447, -0.1451, 0.8906), (-0.473, -0.1451, 0.8888), (-0.4472, 0.1772, 0.8943), (-0.6241, 0.1469, 0.7942), (-0.65, -0.1318, 0.7859), (-0.475, -0.1318, 0.7863), (-0.4491, 0.1469, 0.7946), (-0.6301, 0.1047, 0.6761), (-0.6301, -0.1139, 0.672), (-0.4345, -0.1139, 0.6907), (-0.4345, 0.1047, 0.6949), (-0.6419, 0.1085, 0.3242), (-0.6419, -0.04956, 0.3036), (-0.4606, -0.04956, 0.2981), (-0.4606, 0.1085, 0.3187), (-0.6821, 0.1671, 0.1676), (-0.6821, -0.02024, 0.1539), (-0.4275, -0.02024, 0.1503), (-0.4275, 0.1671, 0.1641), (-0.6661, 0.2012, 0.01897), (-0.6661, 0.04878, -0.004391), (-0.4393, 0.04878, -0.007935), (-0.4393, 0.2012, 0.01543), (-0.6431, 0.2876, -0.2074), (-0.6431, 0.1763, -0.3013), (-0.5191, 0.1748, -0.2975), (-0.5191, 0.2861, -0.2036), (-0.6352, 0.3152, -0.2764), (-0.6352, 0.2038, -0.3703), (-0.4543, 0.2019, -0.3654), (-0.4543, 0.3132, -0.2715), (-0.6543, 0.369, -0.434), (-0.6543, 0.208, -0.5118), (-0.4056, 0.2059, -0.4545), (-0.4056, 0.3456, -0.3526), (-0.5831, 0.3681, -0.5075), (-0.5831, 0.2591, -0.6014), (-0.4413, 0.285, -0.6328), (-0.4413, 0.3625, -0.5871)], [], [(0, 1, 3, 2), (2, 3, 9, 8), (6, 0, 2, 7), (1, 5, 4, 3), (11, 8, 12, 15), (7, 2, 8, 11), (4, 7, 11, 10), (3, 4, 10, 9), (15, 12, 16, 19), (9, 10, 14, 13), (10, 11, 15, 14), (8, 9, 13, 12), (19, 16, 20, 23), (13, 14, 18, 17), (14, 15, 19, 18), (12, 13, 17, 16), (22, 23, 27, 26), (17, 18, 22, 21), (18, 19, 23, 22), (16, 17, 21, 20), (27, 24, 28, 31), (20, 21, 25, 24), (23, 20, 24, 27), (21, 22, 26, 25), (29, 30, 34, 33), (25, 26, 30, 29), (26, 27, 31, 30), (24, 25, 29, 28), (34, 35, 39, 38), (30, 31, 35, 34), (28, 29, 33, 32), (31, 28, 32, 35), (39, 36, 40, 43), (32, 33, 37, 36), (35, 32, 36, 39), (33, 34, 38, 37), (42, 43, 47, 46), (37, 38, 42, 41), (38, 39, 43, 42), (36, 37, 41, 40), (46, 47, 44, 45), (40, 41, 45, 44), (43, 40, 44, 47), (41, 42, 46, 45), (48, 50, 51, 49), (50, 56, 57, 51), (54, 55, 50, 48), (49, 51, 52, 53), (59, 63, 60, 56), (55, 59, 56, 50), (52, 58, 59, 55), (51, 57, 58, 52), (63, 67, 64, 60), (57, 61, 62, 58), (58, 62, 63, 59), (56, 60, 61, 57), (67, 71, 68, 64), (61, 65, 66, 62), (62, 66, 67, 63), (60, 64, 65, 61), (70, 74, 75, 71), (65, 69, 70, 66), (66, 70, 71, 67), (64, 68, 69, 65), (75, 79, 76, 72), (68, 72, 73, 69), (71, 75, 72, 68), (69, 73, 74, 70), (77, 81, 82, 78), (73, 77, 78, 74), (74, 78, 79, 75), (72, 76, 77, 73), (82, 86, 87, 83), (78, 82, 83, 79), (76, 80, 81, 77), (79, 83, 80, 76), (87, 91, 88, 84), (80, 84, 85, 81), (83, 87, 84, 80), (81, 85, 86, 82), (90, 94, 95, 91), (85, 89, 90, 86), (86, 90, 91, 87), (84, 88, 89, 85), (94, 93, 92, 95), (88, 92, 93, 89), (91, 95, 92, 88), (89, 93, 94, 90)])
me_cube_001.polygons.foreach_set('use_smooth', [True] * 88)
_uv = me_cube_001.uv_layers.new(name='UVMap')
_uv.uv.foreach_set('vector', [0.3977, 0.6339, 0.3126, 0.6349, 0.3036, 0.6121, 0.4185, 0.61, 0.4185, 0.61, 0.3036, 0.6121, 0.3124, 0.585, 0.4022, 0.586, 0.281, 0.5917, 0.2369, 0.5916, 0.2246, 0.5677, 0.2749, 0.5678, 0.3451, 0.5551, 0.3893, 0.5552, 0.3831, 0.5323, 0.3329, 0.5323, 0.274, 0.5434, 0.2262, 0.5437, 0.2247, 0.5248, 0.2734, 0.5248, 0.2749, 0.5678, 0.2246, 0.5677, 0.2262, 0.5437, 0.274, 0.5434, 0.306, 0.6029, 0.4209, 0.6008, 0.4046, 0.5764, 0.3149, 0.5753, 0.3329, 0.5815, 0.3831, 0.5815, 0.375, 0.554, 0.3272, 0.5543, 0.2734, 0.5248, 0.2247, 0.5248, 0.223, 0.5028, 0.2775, 0.5063, 0.3272, 0.5543, 0.375, 0.554, 0.3745, 0.535, 0.3258, 0.5349, 0.3149, 0.5753, 0.4046, 0.5764, 0.3962, 0.5579, 0.3186, 0.5563, 0.4022, 0.586, 0.3124, 0.585, 0.3161, 0.5655, 0.3938, 0.5671, 0.2775, 0.5063, 0.223, 0.5028, 0.2197, 0.4375, 0.2702, 0.4365, 0.3258, 0.5349, 0.3745, 0.535, 0.3858, 0.5172, 0.3313, 0.5138, 0.3284, 0.6006, 0.406, 0.6022, 0.3943, 0.5836, 0.3334, 0.5829, 0.3938, 0.5671, 0.3161, 0.5655, 0.3211, 0.5444, 0.382, 0.5452, 0.3415, 0.4657, 0.3855, 0.4695, 0.4018, 0.4408, 0.3496, 0.4382, 0.3313, 0.5138, 0.3858, 0.5172, 0.3785, 0.4443, 0.328, 0.4454, 0.3236, 0.5386, 0.3844, 0.5393, 0.3855, 0.4695, 0.3415, 0.4657, 0.382, 0.5452, 0.3211, 0.5444, 0.339, 0.476, 0.3831, 0.4798, 0.2795, 0.4078, 0.2086, 0.4084, 0.213, 0.3808, 0.2762, 0.3802, 0.3645, 0.5631, 0.3205, 0.5593, 0.3286, 0.5315, 0.3808, 0.5341, 0.2702, 0.4365, 0.2197, 0.4375, 0.2086, 0.4084, 0.2795, 0.4078, 0.4092, 0.5717, 0.4597, 0.5707, 0.4689, 0.5432, 0.398, 0.5439, 0.4025, 0.5145, 0.4656, 0.5138, 0.4434, 0.4601, 0.4089, 0.4594, 0.398, 0.5439, 0.4689, 0.5432, 0.4656, 0.5138, 0.4025, 0.5145, 0.3496, 0.4382, 0.4018, 0.4408, 0.4113, 0.4132, 0.3689, 0.4089, 0.3808, 0.5341, 0.3286, 0.5315, 0.3479, 0.5021, 0.3903, 0.5065, 0.7223, 0.208, 0.7629, 0.2082, 0.7566, 0.1953, 0.716, 0.1951, 0.3689, 0.4089, 0.4113, 0.4132, 0.435, 0.3725, 0.4039, 0.3551, 0.3903, 0.5065, 0.3479, 0.5021, 0.3834, 0.447, 0.4144, 0.4644, 0.4656, 0.5182, 0.4025, 0.5188, 0.4089, 0.4768, 0.4434, 0.4775, 0.3013, 0.1693, 0.2509, 0.1684, 0.2456, 0.1392, 0.3149, 0.1543, 0.2903, 0.2038, 0.2497, 0.2027, 0.244, 0.1895, 0.2845, 0.1905, 0.2844, 0.2043, 0.2498, 0.2036, 0.252, 0.1908, 0.3024, 0.1917, 0.2378, 0.2026, 0.2724, 0.2033, 0.2904, 0.1907, 0.24, 0.1898, 0.7165, 0.1447, 0.7554, 0.1636, 0.7601, 0.12, 0.7386, 0.1115, 0.2467, 0.1603, 0.2919, 0.1611, 0.3041, 0.1463, 0.242, 0.1367, 0.7154, 0.1612, 0.7464, 0.1786, 0.7554, 0.1636, 0.7165, 0.1447, 0.28, 0.1643, 0.2489, 0.1469, 0.2501, 0.1206, 0.2949, 0.135, 0.2716, 0.177, 0.2931, 0.177, 0.2947, 0.1507, 0.2643, 0.1507, 0.2949, 0.135, 0.2501, 0.1206, 0.2643, 0.104, 0.2947, 0.1214, 0.3032, 0.1572, 0.2382, 0.1425, 0.2537, 0.1284, 0.2932, 0.1136, 0.242, 0.1367, 0.3041, 0.1463, 0.2952, 0.1166, 0.2598, 0.1218, 0.3977, 0.6339, 0.4185, 0.61, 0.3036, 0.6121, 0.3126, 0.6349, 0.4185, 0.61, 0.4022, 0.586, 0.3124, 0.585, 0.3036, 0.6121, 0.281, 0.5917, 0.2749, 0.5678, 0.2246, 0.5677, 0.2369, 0.5916, 0.3451, 0.5551, 0.3329, 0.5323, 0.3831, 0.5323, 0.3893, 0.5552, 0.274, 0.5434, 0.2734, 0.5248, 0.2247, 0.5248, 0.2262, 0.5437, 0.2749, 0.5678, 0.274, 0.5434, 0.2262, 0.5437, 0.2246, 0.5677, 0.306, 0.6029, 0.3149, 0.5753, 0.4046, 0.5764, 0.4209, 0.6008, 0.3329, 0.5815, 0.3272, 0.5543, 0.375, 0.554, 0.3831, 0.5815, 0.2734, 0.5248, 0.2775, 0.5063, 0.223, 0.5028, 0.2247, 0.5248, 0.3272, 0.5543, 0.3258, 0.5349, 0.3745, 0.535, 0.375, 0.554, 0.3149, 0.5753, 0.3186, 0.5563, 0.3962, 0.5579, 0.4046, 0.5764, 0.4022, 0.586, 0.3938, 0.5671, 0.3161, 0.5655, 0.3124, 0.585, 0.2775, 0.5063, 0.2702, 0.4365, 0.2197, 0.4375, 0.223, 0.5028, 0.3258, 0.5349, 0.3313, 0.5138, 0.3858, 0.5172, 0.3745, 0.535, 0.3284, 0.6006, 0.3334, 0.5829, 0.3943, 0.5836, 0.406, 0.6022, 0.3938, 0.5671, 0.382, 0.5452, 0.3211, 0.5444, 0.3161, 0.5655, 0.3415, 0.4657, 0.3496, 0.4382, 0.4018, 0.4408, 0.3855, 0.4695, 0.3313, 0.5138, 0.328, 0.4454, 0.3785, 0.4443, 0.3858, 0.5172, 0.3236, 0.5386, 0.3415, 0.4657, 0.3855, 0.4695, 0.3844, 0.5393, 0.382, 0.5452, 0.3831, 0.4798, 0.339, 0.476, 0.3211, 0.5444, 0.2795, 0.4078, 0.2762, 0.3802, 0.213, 0.3808, 0.2086, 0.4084, 0.3645, 0.5631, 0.3808, 0.5341, 0.3286, 0.5315, 0.3205, 0.5593, 0.2702, 0.4365, 0.2795, 0.4078, 0.2086, 0.4084, 0.2197, 0.4375, 0.4092, 0.5717, 0.398, 0.5439, 0.4689, 0.5432, 0.4597, 0.5707, 0.4025, 0.5145, 0.4089, 0.4594, 0.4434, 0.4601, 0.4656, 0.5138, 0.398, 0.5439, 0.4025, 0.5145, 0.4656, 0.5138, 0.4689, 0.5432, 0.3496, 0.4382, 0.3689, 0.4089, 0.4113, 0.4132, 0.4018, 0.4408, 0.3808, 0.5341, 0.3903, 0.5065, 0.3479, 0.5021, 0.3286, 0.5315, 0.7223, 0.208, 0.716, 0.1951, 0.7566, 0.1953, 0.7629, 0.2082, 0.3689, 0.4089, 0.4039, 0.3551, 0.435, 0.3725, 0.4113, 0.4132, 0.3903, 0.5065, 0.4144, 0.4644, 0.3834, 0.447, 0.3479, 0.5021, 0.4656, 0.5182, 0.4434, 0.4775, 0.4089, 0.4768, 0.4025, 0.5188, 0.3013, 0.1693, 0.3149, 0.1543, 0.2456, 0.1392, 0.2509, 0.1684, 0.2903, 0.2038, 0.2845, 0.1905, 0.244, 0.1895, 0.2497, 0.2027, 0.2844, 0.2043, 0.3024, 0.1917, 0.252, 0.1908, 0.2498, 0.2036, 0.2378, 0.2026, 0.24, 0.1898, 0.2904, 0.1907, 0.2724, 0.2033, 0.7165, 0.1447, 0.7386, 0.1115, 0.7601, 0.12, 0.7554, 0.1636, 0.2467, 0.1603, 0.242, 0.1367, 0.3041, 0.1463, 0.2919, 0.1611, 0.7154, 0.1612, 0.7165, 0.1447, 0.7554, 0.1636, 0.7464, 0.1786, 0.28, 0.1643, 0.2949, 0.135, 0.2501, 0.1206, 0.2489, 0.1469, 0.2716, 0.177, 0.2643, 0.1507, 0.2947, 0.1507, 0.2931, 0.177, 0.2949, 0.135, 0.2947, 0.1214, 0.2643, 0.104, 0.2501, 0.1206, 0.3032, 0.1572, 0.2932, 0.1136, 0.2537, 0.1284, 0.2382, 0.1425, 0.242, 0.1367, 0.2598, 0.1218, 0.2952, 0.1166, 0.3041, 0.1463])
me_cube_001.materials.append(mat_material)
me_cube_001.use_mirror_vertex_groups = False
me_cube_001.update()
arm_armature = bpy.data.armatures.new('Armature')  # bones are not reproduced
arm_armature_001 = bpy.data.armatures.new('Armature.001')  # bones are not reproduced

# ---- objects
ob_character = bpy.data.objects.new('character', me_cube)
ob_armarmature = bpy.data.objects.new('ArmArmature', arm_armature)
ob_arms = bpy.data.objects.new('arms', me_cube_001)
ob_fullarmature = bpy.data.objects.new('FullArmature', arm_armature_001)

# ---- transforms, parenting, visibility, modifiers, constraints
ob_character.parent = ob_fullarmature
ob_character.location = (0.0, 0.0, 0.0)
ob_character.lock_rotations_4d = False
ob_character.empty_display_type = 'ARROWS'
ob_character.lineart.crease_threshold = 0.0
_vg = ob_character.vertex_groups.new(name='middle')
for _i, _w in zip([0, 1, 2, 3, 4, 5, 6, 7, 9, 10, 11, 14, 15, 18, 19, 20, 21, 22, 23, 26, 27, 28, 29, 30, 31, 32, 33, 34, 35, 36, 37, 38, 39, 40, 41, 42, 43, 44, 45, 46, 47, 48, 49, 50, 51, 52, 53, 54, 55, 56, 57, 58, 59, 60, 61, 62, 63, 100, 101, 102, 103, 104, 105, 106, 107, 108, 109, 110, 111, 144, 145, 146, 147, 152, 153, 154, 155, 157, 162, 163, 164, 165, 168, 169, 170, 171, 172, 173, 174, 175, 176, 177, 178, 179, 180, 181, 182, 183, 184, 185, 186, 187, 224, 225, 226, 227, 228, 229, 262, 263], [0.7118, 0.2099, 0.6971, 0.2299, 0.8218, 0.7954, 0.8071, 0.8691, 0.06218, 0.8199, 0.8703, 0.8679, 0.8809, 0.9185, 0.8894, 0.1172, 0.1605, 0.09468, 0.131, 0.0004323, 0.01154, 0.9346, 0.9022, 0.2635, 0.3384, 0.9404, 0.9183, 0.362, 0.473, 0.9475, 0.9331, 0.5177, 0.5748, 0.951, 0.9566, 0.5848, 0.7178, 0.9924, 0.9571, 0.932, 0.7204, 0.9933, 0.9796, 0.9421, 0.8929, 0.9825, 0.9865, 0.8821, 0.9098, 0.9594, 0.9873, 0.8013, 0.8782, 0.9213, 0.9797, 0.6609, 0.7977, 0.8272, 0.9507, 0.4282, 0.6303, 0.627, 0.7947, 0.2113, 0.345, 0.05851, 0.07432, 0.04206, 0.07073, 0.6099, 0.6394, 0.8153, 0.8431, 0.7118, 0.2099, 0.6971, 0.2299, 0.06218, 0.1172, 0.1605, 0.09468, 0.131, 0.0004323, 0.01154, 0.2635, 0.3384, 0.362, 0.473, 0.5177, 0.5748, 0.5848, 0.7178, 0.932, 0.7204, 0.9421, 0.8929, 0.8821, 0.9098, 0.8013, 0.8782, 0.6609, 0.7977, 0.4282, 0.6303, 0.2113, 0.345, 0.04206, 0.07073, 0.6099, 0.6394]): _vg.add([_i], _w, 'REPLACE')
_vg = ob_character.vertex_groups.new(name='upperarm.r')
for _i, _w in zip([0, 1, 2, 3, 4, 5, 6, 7, 8, 9, 10, 11, 12, 13, 14, 15, 16, 17, 18, 19, 20, 21, 22, 23, 24, 25, 26, 27, 28, 29, 30, 31, 32, 33, 34, 35, 36, 37, 38, 39, 42, 43, 46, 47, 51, 55, 64, 65, 66, 67, 68, 69, 70, 71, 72, 73, 74, 75, 76, 77, 78, 79, 82, 144, 145, 146, 147, 152, 154, 262, 263], [0.2304, 0.7748, 0.2447, 0.7492, 0.0891, 0.1023, 0.09642, 0.0654, 0.9804, 0.9351, 0.09005, 0.06479, 0.9841, 1.0, 0.06602, 0.05947, 0.9778, 1.0, 0.03143, 0.05512, 0.8778, 0.825, 0.8998, 0.8637, 0.9907, 0.997, 0.9734, 0.9678, 0.01536, 0.04689, 0.7286, 0.6499, 0.009462, 0.03021, 0.6285, 0.5117, 0.00233, 0.01495, 0.4711, 0.4078, 0.4043, 0.2625, 0.01528, 0.2598, 0.08073, 0.005233, 0.9963, 0.997, 0.9911, 0.9912, 0.9968, 0.9954, 0.9945, 0.9968, 0.94, 0.9333, 0.92, 0.9314, 0.1216, 0.1543, 0.1816, 0.1506, 0.002393, 0.3416, 0.3165, 0.09234, 0.07841, 0.05778, 0.05818, 0.04694, 0.03822]): _vg.add([_i], _w, 'REPLACE')
_vg = ob_character.vertex_groups.new(name='lowerarm.r')
for _i, _w in zip([72, 73, 74, 75, 76, 77, 78, 79, 80, 81, 82, 83, 84, 85, 86, 87, 88, 89, 90, 91, 92, 94, 95], [0.05995, 0.06665, 0.0799, 0.06849, 0.8777, 0.8452, 0.8176, 0.848, 0.9839, 0.9805, 0.9691, 0.9703, 0.9359, 0.8975, 0.9023, 0.9166, 0.5087, 0.1808, 0.2002, 0.2749, 0.08159, 0.05537, 0.0965]): _vg.add([_i], _w, 'REPLACE')
_vg = ob_character.vertex_groups.new(name='hand.r')
for _i, _w in zip([84, 85, 86, 87, 88, 89, 90, 91, 92, 93, 94, 95, 96, 97, 98, 99], [0.06344, 0.1021, 0.09709, 0.08212, 0.4912, 0.8191, 0.7997, 0.7248, 0.9184, 0.977, 0.9446, 0.9034, 0.9817, 0.9925, 0.9956, 0.9952]): _vg.add([_i], _w, 'REPLACE')
_vg = ob_character.vertex_groups.new(name='upperleg.r')
for _i, _w in zip([46, 50, 54, 55, 58, 59, 60, 62, 63, 100, 102, 103, 104, 105, 106, 107, 108, 109, 110, 111, 112, 113, 114, 115, 116, 117, 118, 119, 120, 121, 122, 123, 124, 125, 126, 127, 128, 129, 130, 131, 226, 228, 229, 230, 231], [0.01277, 0.02022, 0.1016, 0.05763, 0.182, 0.1015, 0.02789, 0.321, 0.1852, 0.08614, 0.5479, 0.3514, 0.1863, 0.1025, 0.7626, 0.6315, 0.4707, 0.4628, 0.9124, 0.8868, 0.9597, 0.9348, 0.9868, 0.9775, 0.9939, 0.9905, 0.9972, 0.9939, 0.979, 0.9736, 0.9826, 0.9732, 0.871, 0.8322, 0.8021, 0.7773, 0.1152, 0.1248, 0.1701, 0.1864, 0.0005614, 0.03263, 0.03417, 0.02068, 0.05549]): _vg.add([_i], _w, 'REPLACE')
_vg = ob_character.vertex_groups.new(name='lowerleg.r')
for _i, _w in zip([121, 123, 124, 125, 126, 127, 128, 129, 130, 131, 132, 133, 134, 135, 136, 137, 138, 139, 140, 142, 150, 151], [0.0005644, 0.002525, 0.1289, 0.1675, 0.1978, 0.2224, 0.8848, 0.8741, 0.8295, 0.8127, 0.9962, 0.9688, 0.9881, 0.9768, 0.808, 0.2035, 0.8578, 0.1165, 0.5106, 0.444, 0.3804, 0.5673]): _vg.add([_i], _w, 'REPLACE')
_vg = ob_character.vertex_groups.new(name='foot.r')
for _i, _w in zip([133, 136, 137, 138, 139, 140, 141, 142, 143, 148, 149, 150, 151], [0.009251, 0.1918, 0.7964, 0.1418, 0.8834, 0.4894, 1.0, 0.5559, 0.9863, 0.9918, 1.0, 0.6195, 0.4326]): _vg.add([_i], _w, 'REPLACE')
_vg = ob_character.vertex_groups.new(name='upperarm.l')
for _i, _w in zip([0, 2, 4, 5, 6, 7, 10, 11, 14, 15, 18, 19, 28, 29, 32, 33, 36, 37, 144, 145, 146, 147, 152, 153, 154, 155, 156, 157, 158, 159, 160, 161, 162, 163, 164, 165, 166, 167, 168, 169, 170, 171, 172, 173, 174, 175, 176, 177, 178, 179, 181, 183, 188, 189, 190, 191, 192, 193, 194, 195, 196, 197, 198, 199, 200, 201, 202, 203, 206, 262, 263], [0.05778, 0.05818, 0.0891, 0.1023, 0.09642, 0.0654, 0.09005, 0.06479, 0.06602, 0.05947, 0.03143, 0.05512, 0.01536, 0.04689, 0.009462, 0.03021, 0.00233, 0.01495, 0.04694, 0.03822, 0.09234, 0.07841, 0.2304, 0.7748, 0.2447, 0.7492, 0.9804, 0.9351, 0.9841, 1.0, 0.9778, 1.0, 0.8778, 0.825, 0.8998, 0.8637, 0.9907, 0.997, 0.9734, 0.9678, 0.7286, 0.6499, 0.6285, 0.5117, 0.4711, 0.4078, 0.4043, 0.2625, 0.01528, 0.2598, 0.08073, 0.005233, 0.9963, 0.997, 0.9911, 0.9912, 0.9968, 0.9954, 0.9945, 0.9968, 0.94, 0.9333, 0.92, 0.9314, 0.1216, 0.1543, 0.1816, 0.1506, 0.002393, 0.3416, 0.3165]): _vg.add([_i], _w, 'REPLACE')
_vg = ob_character.vertex_groups.new(name='lowerarm.l')
for _i, _w in zip([196, 197, 198, 199, 200, 201, 202, 203, 204, 205, 206, 207, 208, 209, 210, 211, 212, 213, 214, 215, 216, 218, 219], [0.05995, 0.06665, 0.0799, 0.06849, 0.8777, 0.8452, 0.8176, 0.848, 0.9839, 0.9805, 0.9691, 0.9703, 0.9359, 0.8975, 0.9023, 0.9166, 0.5087, 0.1808, 0.2002, 0.2749, 0.08159, 0.05537, 0.0965]): _vg.add([_i], _w, 'REPLACE')
_vg = ob_character.vertex_groups.new(name='hand.l')
for _i, _w in zip([208, 209, 210, 211, 212, 213, 214, 215, 216, 217, 218, 219, 220, 221, 222, 223], [0.06344, 0.1021, 0.09709, 0.08212, 0.4912, 0.8191, 0.7997, 0.7248, 0.9184, 0.977, 0.9446, 0.9034, 0.9817, 0.9925, 0.9956, 0.9952]): _vg.add([_i], _w, 'REPLACE')
_vg = ob_character.vertex_groups.new(name='upperleg.l')
for _i, _w in zip([60, 100, 104, 105, 106, 108, 109, 110, 111, 112, 113, 178, 180, 182, 183, 184, 185, 186, 187, 224, 225, 226, 227, 228, 229, 230, 231, 232, 233, 234, 235, 236, 237, 238, 239, 240, 241, 242, 243, 244, 245, 246, 247, 248, 249], [0.02789, 0.08614, 0.1863, 0.1025, 0.0005614, 0.4707, 0.4628, 0.03263, 0.03417, 0.02068, 0.05549, 0.01277, 0.02022, 0.1016, 0.05763, 0.182, 0.1015, 0.321, 0.1852, 0.5479, 0.3514, 0.7626, 0.6315, 0.9124, 0.8868, 0.9597, 0.9348, 0.9868, 0.9775, 0.9939, 0.9905, 0.9972, 0.9939, 0.979, 0.9736, 0.9826, 0.9732, 0.871, 0.8322, 0.8021, 0.7773, 0.1152, 0.1248, 0.1701, 0.1864]): _vg.add([_i], _w, 'REPLACE')
_vg = ob_character.vertex_groups.new(name='lowerleg.l')
for _i, _w in zip([239, 241, 242, 243, 244, 245, 246, 247, 248, 249, 250, 251, 252, 253, 254, 255, 256, 257, 258, 260, 266, 267], [0.0005644, 0.002525, 0.1289, 0.1675, 0.1978, 0.2224, 0.8848, 0.8741, 0.8295, 0.8127, 0.9962, 0.9688, 0.9881, 0.9768, 0.808, 0.2035, 0.8578, 0.1165, 0.5106, 0.444, 0.3804, 0.5673]): _vg.add([_i], _w, 'REPLACE')
_vg = ob_character.vertex_groups.new(name='foot.l')
for _i, _w in zip([251, 254, 255, 256, 257, 258, 259, 260, 261, 264, 265, 266, 267], [0.009251, 0.1918, 0.7964, 0.1418, 0.8834, 0.4894, 1.0, 0.5559, 0.9863, 0.9918, 1.0, 0.6195, 0.4326]): _vg.add([_i], _w, 'REPLACE')
_m = ob_character.modifiers.new('Armature', 'ARMATURE')
_m.object = ob_fullarmature
ob_armarmature.location = (0.0, 0.0, 0.0)
ob_arms.parent = ob_armarmature
ob_arms.location = (0.0, 0.0, 0.0)
ob_arms.lock_rotations_4d = False
ob_arms.empty_display_type = 'ARROWS'
ob_arms.lineart.crease_threshold = 0.0
_vg = ob_arms.vertex_groups.new(name='Bone')
_vg = ob_arms.vertex_groups.new(name='upperarm.r')
for _i, _w in zip([0, 1, 2, 3, 4, 5, 6, 7, 8, 9, 10, 11, 12, 13, 14, 15, 16, 17, 18, 19, 20, 21, 22, 23, 24, 25, 26, 27], [0.9999, 0.9999, 0.9999, 0.9999, 0.9999, 0.9999, 0.9999, 0.9999, 0.9997, 0.9997, 0.9997, 0.9998, 0.9993, 0.999, 0.9989, 0.9993, 0.9971, 0.9965, 0.9966, 0.9974, 0.9351, 0.936, 0.9246, 0.9303, 0.1257, 0.1572, 0.1767, 0.1476]): _vg.add([_i], _w, 'REPLACE')
_vg = ob_arms.vertex_groups.new(name='lowerarm.r')
for _i, _w in zip([20, 21, 22, 23, 24, 25, 26, 27, 28, 29, 30, 31, 32, 33, 34, 35, 36, 37, 38, 39, 40, 41, 42, 43], [0.06489, 0.06399, 0.0753, 0.06962, 0.8736, 0.8423, 0.8226, 0.851, 0.9829, 0.9801, 0.9705, 0.971, 0.9345, 0.9005, 0.9024, 0.9146, 0.5096, 0.19, 0.1829, 0.2649, 0.09085, 0.006043, 0.03874, 0.08742]): _vg.add([_i], _w, 'REPLACE')
_vg = ob_arms.vertex_groups.new(name='hand.r')
for _i, _w in zip([32, 33, 34, 35, 36, 37, 38, 39, 40, 41, 42, 43, 44, 45, 46, 47], [0.06471, 0.09911, 0.09698, 0.08413, 0.4903, 0.81, 0.817, 0.7348, 0.9091, 0.972, 0.9556, 0.9125, 0.9758, 0.9904, 0.9976, 0.9969]): _vg.add([_i], _w, 'REPLACE')
_vg = ob_arms.vertex_groups.new(name='upperarm.l')
for _i, _w in zip([48, 49, 50, 51, 52, 53, 54, 55, 56, 57, 58, 59, 60, 61, 62, 63, 64, 65, 66, 67, 68, 69, 70, 71, 72, 73, 74, 75], [0.9999, 0.9999, 0.9999, 0.9999, 0.9999, 0.9999, 0.9999, 0.9999, 0.9997, 0.9997, 0.9997, 0.9998, 0.9993, 0.999, 0.9989, 0.9993, 0.9971, 0.9965, 0.9966, 0.9974, 0.9351, 0.936, 0.9246, 0.9303, 0.1257, 0.1572, 0.1767, 0.1476]): _vg.add([_i], _w, 'REPLACE')
_vg = ob_arms.vertex_groups.new(name='lowerarm.l')
for _i, _w in zip([68, 69, 70, 71, 72, 73, 74, 75, 76, 77, 78, 79, 80, 81, 82, 83, 84, 85, 86, 87, 88, 89, 90, 91], [0.06489, 0.06399, 0.0753, 0.06962, 0.8736, 0.8423, 0.8226, 0.851, 0.9829, 0.9801, 0.9705, 0.971, 0.9345, 0.9005, 0.9024, 0.9146, 0.5096, 0.19, 0.1829, 0.2649, 0.09085, 0.006043, 0.03874, 0.08742]): _vg.add([_i], _w, 'REPLACE')
_vg = ob_arms.vertex_groups.new(name='hand.l')
for _i, _w in zip([80, 81, 82, 83, 84, 85, 86, 87, 88, 89, 90, 91, 92, 93, 94, 95], [0.06471, 0.09911, 0.09698, 0.08413, 0.4903, 0.81, 0.817, 0.7348, 0.9091, 0.972, 0.9556, 0.9125, 0.9758, 0.9904, 0.9976, 0.9969]): _vg.add([_i], _w, 'REPLACE')
_m = ob_arms.modifiers.new('Armature', 'ARMATURE')
_m.object = ob_armarmature
_m = ob_arms.modifiers.new('Smooth by Angle', 'NODES')
_m.node_group = ng_smooth_by_angle
_m.use_pin_to_last = True
_m.show_group_selector = False
ob_fullarmature.location = (0.0, 0.0, 0.0)
ob_fullarmature.show_in_front = True

# ---- collection membership
col_collection.objects.link(ob_character)
col_collection.objects.link(ob_armarmature)
col_collection.objects.link(ob_arms)
col_collection.objects.link(ob_fullarmature)

# ---- scene / render settings (as saved in the file)
scene.frame_start = 1; scene.frame_end = 15; scene.frame_set(15)
scene.render.engine = 'BLENDER_EEVEE_NEXT'
bpy.context.view_layer.update()

# ---- added for rendering (the .blend has no active camera and no usable light): camera, sun
cam_auto = bpy.data.cameras.new('AutoCamera')
cam_auto.lens = 50.0
cam_auto.sensor_width = 36.0
cam_auto.clip_end = 1000.0
ob_auto_camera = bpy.data.objects.new('AutoCamera', cam_auto)
scene.collection.objects.link(ob_auto_camera)
ob_auto_camera.location = (4.25786, -5.11609, 3.17739)
ob_auto_camera.rotation_euler = (1.09748, -7.21219e-08, 0.694738)
scene.camera = ob_auto_camera
light_auto_sun = bpy.data.lights.new('AutoSun', 'SUN')
light_auto_sun.energy = 3.0
light_auto_sun.angle = 0.0523599
ob_auto_sun = bpy.data.objects.new('AutoSun', light_auto_sun)
scene.collection.objects.link(ob_auto_sun)
ob_auto_sun.rotation_euler = (0.872665, 0.174533, 0.523599)
bpy.context.view_layer.update()
